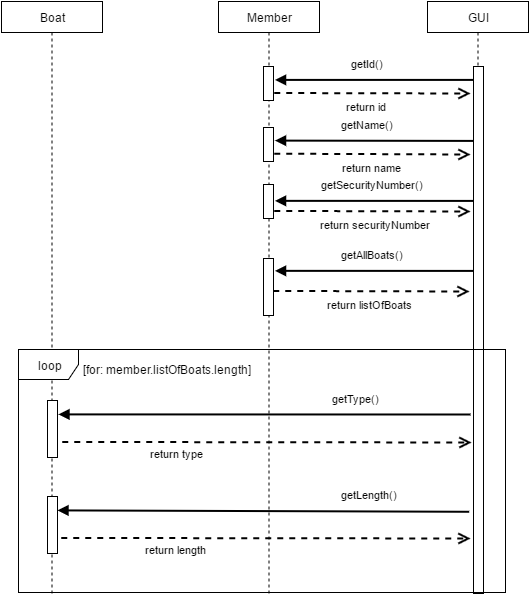

The diagram above was exported from draw.io. Its source (the exported page's mxGraphModel, read from the mxfile embedded in the PNG):
<mxGraphModel dx="1428" dy="766" grid="0" gridSize="10" guides="1" tooltips="1" connect="1" arrows="1" fold="1" page="1" pageScale="1" pageWidth="1169" pageHeight="1652" background="#ffffff" math="0" shadow="0">
  <root>
    <mxCell id="0" />
    <mxCell id="1" parent="0" />
    <mxCell id="19" value="Boat" style="shape=umlLifeline;perimeter=lifelinePerimeter;whiteSpace=wrap;html=1;container=1;collapsible=0;recursiveResize=0;outlineConnect=0;size=31;" vertex="1" parent="1">
      <mxGeometry x="524" y="28" width="101" height="593" as="geometry" />
    </mxCell>
    <mxCell id="39" value="" style="html=1;points=[];perimeter=orthogonalPerimeter;" vertex="1" parent="19">
      <mxGeometry x="46" y="495" width="10" height="57" as="geometry" />
    </mxCell>
    <mxCell id="71" value="" style="html=1;points=[];perimeter=orthogonalPerimeter;" vertex="1" parent="19">
      <mxGeometry x="46" y="399" width="10" height="57" as="geometry" />
    </mxCell>
    <mxCell id="20" value="Member" style="shape=umlLifeline;perimeter=lifelinePerimeter;whiteSpace=wrap;html=1;container=1;collapsible=0;recursiveResize=0;outlineConnect=0;size=31;" vertex="1" parent="1">
      <mxGeometry x="741" y="28" width="101" height="594" as="geometry" />
    </mxCell>
    <mxCell id="24" value="" style="html=1;points=[];perimeter=orthogonalPerimeter;" vertex="1" parent="20">
      <mxGeometry x="45" y="65" width="10" height="34" as="geometry" />
    </mxCell>
    <mxCell id="61" value="" style="html=1;points=[];perimeter=orthogonalPerimeter;" vertex="1" parent="20">
      <mxGeometry x="45" y="126" width="10" height="34" as="geometry" />
    </mxCell>
    <mxCell id="62" value="getName()" style="html=1;verticalAlign=bottom;endArrow=block;strokeWidth=2;entryX=1.152;entryY=0.395;entryPerimeter=0;" edge="1" target="61" parent="20">
      <mxGeometry as="geometry">
        <mxPoint x="255" y="139.41379310344826" as="sourcePoint" />
        <mxPoint x="74" y="137" as="targetPoint" />
        <mxPoint x="-7" y="-7" as="offset" />
      </mxGeometry>
    </mxCell>
    <mxCell id="63" value="return name" style="html=1;verticalAlign=bottom;endArrow=open;dashed=1;endSize=8;exitX=1.1;exitY=0.775;strokeWidth=2;exitPerimeter=0;" edge="1" source="61" parent="20">
      <mxGeometry as="geometry">
        <mxPoint x="252" y="153.0000000000001" as="targetPoint" />
        <mxPoint y="22" as="offset" />
      </mxGeometry>
    </mxCell>
    <mxCell id="64" value="" style="html=1;points=[];perimeter=orthogonalPerimeter;" vertex="1" parent="20">
      <mxGeometry x="45" y="183" width="10" height="34" as="geometry" />
    </mxCell>
    <mxCell id="66" value="return securityNumber" style="html=1;verticalAlign=bottom;endArrow=open;dashed=1;endSize=8;exitX=1.1;exitY=0.775;strokeWidth=2;exitPerimeter=0;" edge="1" source="64" parent="20">
      <mxGeometry as="geometry">
        <mxPoint x="252" y="210.0000000000001" as="targetPoint" />
        <mxPoint x="3" y="22" as="offset" />
      </mxGeometry>
    </mxCell>
    <mxCell id="21" value="GUI" style="shape=umlLifeline;perimeter=lifelinePerimeter;whiteSpace=wrap;html=1;container=1;collapsible=0;recursiveResize=0;outlineConnect=0;size=31;" vertex="1" parent="1">
      <mxGeometry x="950" y="28" width="101" height="592" as="geometry" />
    </mxCell>
    <mxCell id="22" value="" style="html=1;points=[];perimeter=orthogonalPerimeter;" vertex="1" parent="21">
      <mxGeometry x="46" y="65" width="10" height="527" as="geometry" />
    </mxCell>
    <mxCell id="25" value="getId()" style="html=1;verticalAlign=bottom;endArrow=block;strokeWidth=2;entryX=1.152;entryY=0.395;entryPerimeter=0;" edge="1" target="24" parent="1" source="22">
      <mxGeometry x="0.0681" y="-7" relative="1" as="geometry">
        <mxPoint x="597" y="204" as="sourcePoint" />
        <mxPoint x="815" y="104" as="targetPoint" />
        <mxPoint as="offset" />
      </mxGeometry>
    </mxCell>
    <mxCell id="26" value="return id" style="html=1;verticalAlign=bottom;endArrow=open;dashed=1;endSize=8;exitX=1.1;exitY=0.775;strokeWidth=2;exitPerimeter=0;" edge="1" source="24" parent="1">
      <mxGeometry x="-0.0597" y="-22" relative="1" as="geometry">
        <mxPoint x="993" y="120" as="targetPoint" />
        <mxPoint as="offset" />
      </mxGeometry>
    </mxCell>
    <mxCell id="65" value="getSecurityNumber()" style="html=1;verticalAlign=bottom;endArrow=block;strokeWidth=2;entryX=1.152;entryY=0.395;entryPerimeter=0;" edge="1" parent="1">
      <mxGeometry x="741" y="31" as="geometry">
        <mxPoint x="996" y="227.41379310344826" as="sourcePoint" />
        <mxPoint x="797.5172413793102" y="227.34482758620697" as="targetPoint" />
        <mxPoint x="-2" y="-7" as="offset" />
      </mxGeometry>
    </mxCell>
    <mxCell id="69" value="loop" style="shape=umlFrame;whiteSpace=wrap;html=1;" vertex="1" parent="1">
      <mxGeometry x="541" y="376" width="487" height="243" as="geometry" />
    </mxCell>
    <mxCell id="70" value="[for: member.listOfBoats.length]" style="text;html=1;resizable=0;points=[];autosize=1;align=left;verticalAlign=top;spacingTop=-4;" vertex="1" parent="1">
      <mxGeometry x="604" y="387" width="178" height="14" as="geometry" />
    </mxCell>
    <mxCell id="72" value="" style="html=1;points=[];perimeter=orthogonalPerimeter;" vertex="1" parent="1">
      <mxGeometry x="786" y="285" width="10" height="57" as="geometry" />
    </mxCell>
    <mxCell id="73" value="getAllBoats()" style="html=1;verticalAlign=bottom;endArrow=block;strokeWidth=2;entryX=1.152;entryY=0.395;entryPerimeter=0;" edge="1" parent="1">
      <mxGeometry x="741" y="101" as="geometry">
        <mxPoint x="996" y="297.41379310344814" as="sourcePoint" />
        <mxPoint x="797.5172413793102" y="297.344827586207" as="targetPoint" />
        <mxPoint x="-2" y="-7" as="offset" />
      </mxGeometry>
    </mxCell>
    <mxCell id="74" value="return listOfBoats" style="html=1;verticalAlign=bottom;endArrow=open;dashed=1;endSize=8;exitX=1.1;exitY=0.775;strokeWidth=2;exitPerimeter=0;" edge="1" parent="1">
      <mxGeometry as="geometry">
        <mxPoint x="992" y="318.0000000000001" as="targetPoint" />
        <mxPoint x="-1" y="22" as="offset" />
        <mxPoint x="795.8275862068967" y="317.44827586206895" as="sourcePoint" />
      </mxGeometry>
    </mxCell>
    <mxCell id="75" value="getType()" style="html=1;verticalAlign=bottom;endArrow=block;strokeWidth=2;entryX=1.097;entryY=0.244;entryPerimeter=0;" edge="1" parent="1" target="71">
      <mxGeometry x="-0.4428" y="-7" width="80" relative="1" as="geometry">
        <mxPoint x="993" y="441" as="sourcePoint" />
        <mxPoint x="940" y="443" as="targetPoint" />
        <mxPoint as="offset" />
      </mxGeometry>
    </mxCell>
    <mxCell id="76" value="return type" style="html=1;verticalAlign=bottom;endArrow=open;dashed=1;endSize=8;exitX=1.1;exitY=0.775;strokeWidth=2;exitPerimeter=0;" edge="1" parent="1">
      <mxGeometry as="geometry">
        <mxPoint x="994" y="469" as="targetPoint" />
        <mxPoint x="-90" y="20" as="offset" />
        <mxPoint x="584.8275862068967" y="468.44827586206884" as="sourcePoint" />
      </mxGeometry>
    </mxCell>
    <mxCell id="77" value="getLength()" style="html=1;verticalAlign=bottom;endArrow=block;strokeWidth=2;exitX=-0.331;exitY=0.62;exitPerimeter=0;entryX=1.097;entryY=0.244;entryPerimeter=0;" edge="1" parent="1">
      <mxGeometry width="80" as="geometry">
        <mxPoint x="991.689655172414" y="538.2758620689656" as="sourcePoint" />
        <mxPoint x="579.9655172413793" y="536.8965517241379" as="targetPoint" />
        <mxPoint x="106" y="-8" as="offset" />
      </mxGeometry>
    </mxCell>
    <mxCell id="78" value="return length" style="html=1;verticalAlign=bottom;endArrow=open;dashed=1;endSize=8;exitX=1.1;exitY=0.775;strokeWidth=2;exitPerimeter=0;" edge="1" parent="1">
      <mxGeometry x="-1" y="96" as="geometry">
        <mxPoint x="993" y="565" as="targetPoint" />
        <mxPoint x="-90" y="20" as="offset" />
        <mxPoint x="583.827586206897" y="564.4482758620688" as="sourcePoint" />
      </mxGeometry>
    </mxCell>
  </root>
</mxGraphModel>